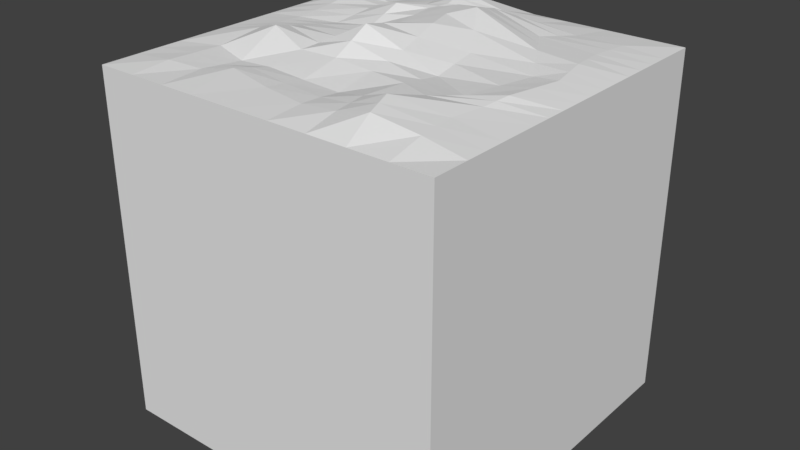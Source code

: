 # Source: tile_flat.blend  (saved by Blender 2.78.0; exported with 4.5.12 LTS)
import bpy
from mathutils import Matrix  # noqa: F401  (used for matrix-valued properties, if any)

bpy.ops.wm.read_factory_settings(use_empty=True)
scene = bpy.context.scene
scene.name = 'Scene'

# ---- collections
col_collection_1 = bpy.data.collections.new('Collection 1'); scene.collection.children.link(col_collection_1)

# ---- world
world_world = bpy.data.worlds.new('World'); scene.world = world_world
world_world.color = (0.05088, 0.05088, 0.05088)
world_world.use_sun_shadow = False
world_world.sun_shadow_jitter_overblur = 0.0
world_world.cycles.sampling_method = 'MANUAL'

# ---- meshes
me_grid = bpy.data.meshes.new('Grid')
me_grid.from_pydata([(-0.5, -0.5, -1.703e-09), (-0.3889, -0.5, -1.703e-09), (-0.283, -0.5, -1.703e-09), (-0.1862, -0.5, -1.703e-09), (-0.06073, -0.5, -1.703e-09), (0.05556, -0.5, -1.703e-09), (0.1667, -0.5, -1.703e-09), (0.2778, -0.5, -2.043e-09), (0.3889, -0.5, -1.703e-09), (0.5, -0.5, -1.703e-09), (-0.5, -0.3946, -1.703e-09), (-0.3887, -0.389, 0.007773), (-0.2974, -0.369, 8.726e-05), (-0.2152, -0.3419, 0.0131), (-0.07526, -0.3745, 0.008236), (0.05556, -0.3966, 0.00743), (0.1621, -0.4013, 0.01889), (0.259, -0.4049, 0.04108), (0.3842, -0.3949, 0.02029), (0.5, -0.3966, -1.703e-09), (-0.5, -0.2624, -1.703e-09), (-0.3883, -0.2268, 0.002129), (-0.2827, -0.2559, -0.006412), (-0.1856, -0.2565, -0.0005459), (-0.06071, -0.272, 0.0004716), (0.05556, -0.2778, -0.001371), (0.1506, -0.3034, 0.02176), (0.2316, -0.3207, 0.05007), (0.371, -0.2813, 0.02038), (0.5, -0.2778, -1.703e-09), (-0.5, -0.1349, -1.703e-09), (-0.3924, -0.08731, 0.01515), (-0.2912, -0.1285, 0.05026), (-0.171, -0.1637, 0.02178), (-0.05556, -0.1667, 0.02662), (0.05556, -0.1667, 0.01851), (0.1644, -0.1842, 0.02064), (0.26, -0.2276, 0.02681), (0.3843, -0.1875, 0.01907), (0.5, -0.1667, -1.703e-09), (-0.5, -0.04455, -1.703e-09), (-0.4013, -0.01828, 0.0103), (-0.3063, -0.02129, 0.02091), (-0.1659, -0.04441, 0.02664), (-0.05868, -0.05498, 0.08211), (0.05556, -0.05556, 0.04004), (0.1744, -0.07434, 0.008003), (0.3105, -0.1558, 0.0171), (0.3961, -0.1125, 0.02589), (0.5, -0.05601, -2.043e-09), (-0.5, 0.05556, -1.703e-09), (-0.392, 0.0577, 0.009938), (-0.2706, 0.06933, 0.01451), (-0.1483, 0.06628, 0.03164), (-0.06894, 0.08143, 0.05143), (0.0299, 0.08872, 0.06647), (0.1711, 0.0541, 0.02955), (0.3515, 0.05053, 0.0136), (0.4177, 0.05152, 0.01858), (0.5, 0.05556, -1.703e-09), (-0.5, 0.1667, -1.703e-09), (-0.3816, 0.1664, 0.02349), (-0.2433, 0.1671, 0.03662), (-0.1549, 0.172, 0.06529), (-0.08751, 0.218, 0.05357), (-0.01498, 0.2521, 0.06918), (0.06287, 0.2234, 0.08244), (0.2777, 0.1736, 0.02882), (0.3953, 0.1683, 0.0219), (0.5, 0.1667, -2.043e-09), (-0.5, 0.2778, -2.043e-09), (-0.3628, 0.2769, 0.05053), (-0.2442, 0.2434, 0.03568), (-0.1452, 0.2735, 0.03907), (-0.07566, 0.2871, 0.05262), (-0.01404, 0.3124, 0.04159), (0.04972, 0.3163, 0.05726), (0.2142, 0.2802, 0.02409), (0.3814, 0.2708, 0.01538), (0.5, 0.2778, -1.703e-09), (-0.5, 0.3889, -1.703e-09), (-0.3816, 0.3886, 0.02273), (-0.2514, 0.388, 0.01329), (-0.1733, 0.3808, 0.03006), (-0.09058, 0.3692, 0.0663), (0.02742, 0.3847, 0.03231), (0.1363, 0.3959, 0.01771), (0.2609, 0.3794, 0.01193), (0.3875, 0.3872, 0.009813), (0.5, 0.3889, -1.703e-09), (-0.5, 0.5, -1.703e-09), (-0.3889, 0.5, -1.703e-09), (-0.2778, 0.5, -1.703e-09), (-0.1685, 0.5, -2.043e-09), (-0.06775, 0.5, -2.043e-09), (0.05368, 0.5, -2.043e-09), (0.1667, 0.5, -1.703e-09), (0.2778, 0.5, -1.703e-09), (0.3889, 0.5, -1.703e-09), (0.5, 0.5, -1.703e-09), (-0.5, -0.3285, -1.703e-09), (-0.3885, -0.3079, 0.004951), (-0.29, -0.3124, -0.003162), (-0.2004, -0.2992, 0.006277), (-0.06798, -0.3233, 0.004862), (0.05556, -0.3372, 0.004882), (0.1564, -0.3523, 0.02039), (0.2453, -0.3628, 0.04558), (0.3776, -0.3381, 0.02034), (0.5, -0.3372, -1.703e-09), (-0.5, 0.3333, -1.873e-09), (-0.3722, 0.3327, 0.03663), (-0.2478, 0.3157, 0.02449), (-0.1592, 0.3272, 0.03457), (-0.08312, 0.3282, 0.05946), (0.006692, 0.3486, 0.03695), (0.09303, 0.3561, 0.03748), (0.2376, 0.3298, 0.01801), (0.3845, 0.329, 0.0126), (0.5, 0.3333, -1.703e-09), (-0.5, 0.1111, -1.703e-09), (-0.3868, 0.1121, 0.01671), (-0.2569, 0.1182, 0.02556), (-0.1516, 0.1191, 0.04847), (-0.07823, 0.1497, 0.0525), (0.007458, 0.1704, 0.06782), (0.117, 0.1387, 0.05452), (0.3146, 0.1121, 0.02121), (0.4065, 0.1099, 0.02024), (0.5, 0.1111, -1.873e-09), (-0.5, 0.005504, -1.703e-09), (-0.3967, 0.01971, 0.01012), (-0.2884, 0.02402, 0.01771), (-0.1571, 0.01093, 0.02914), (-0.06381, 0.01323, 0.06677), (0.04273, 0.01658, 0.05203), (0.1728, -0.01012, 0.02018), (0.331, -0.05265, 0.01597), (0.4069, -0.03049, 0.02223), (0.5, -0.0002258, -1.873e-09), (-0.5, -0.08971, -1.703e-09), (-0.3969, -0.05279, 0.01273), (-0.2987, -0.07492, 0.03559), (-0.1684, -0.1041, 0.02421), (-0.05712, -0.1108, 0.05387), (0.05556, -0.1111, 0.0278), (0.1694, -0.1293, 0.01454), (0.2852, -0.1917, 0.02216), (0.3902, -0.15, 0.02248), (0.5, -0.1113, -1.873e-09), (-0.5, 0.2222, -1.873e-09), (-0.3722, 0.2216, 0.03701), (-0.2438, 0.2053, 0.03615), (-0.15, 0.2227, 0.05218), (-0.08158, 0.2526, 0.0531), (-0.01451, 0.2823, 0.05538), (0.05629, 0.2698, 0.06985), (0.246, 0.2269, 0.02645), (0.3883, 0.2195, 0.01864), (0.5, 0.2222, -1.873e-09), (-0.5, -0.5, -1.0), (-0.3889, -0.5, -1.0), (-0.283, -0.5, -1.0), (-0.1862, -0.5, -1.0), (-0.06073, -0.5, -1.0), (0.05556, -0.5, -1.0), (0.1667, -0.5, -1.0), (0.2778, -0.5, -1.0), (0.3889, -0.5, -1.0), (0.5, -0.5, -1.0), (-0.5, -0.3946, -1.0), (0.5, -0.3966, -1.0), (-0.5, -0.2624, -1.0), (0.5, -0.2778, -1.0), (-0.5, -0.1349, -1.0), (0.5, -0.1667, -1.0), (-0.5, -0.04455, -1.0), (0.5, -0.05601, -1.0), (-0.5, 0.05556, -1.0), (0.5, 0.05556, -1.0), (-0.5, 0.1667, -1.0), (0.5, 0.1667, -1.0), (-0.5, 0.2778, -1.0), (0.5, 0.2778, -1.0), (-0.5, 0.3889, -1.0), (0.5, 0.3889, -1.0), (-0.5, 0.5, -1.0), (-0.3889, 0.5, -1.0), (-0.2778, 0.5, -1.0), (-0.1685, 0.5, -1.0), (-0.06775, 0.5, -1.0), (0.05368, 0.5, -1.0), (0.1667, 0.5, -1.0), (0.2778, 0.5, -1.0), (0.3889, 0.5, -1.0), (0.5, 0.5, -1.0), (-0.5, -0.3285, -1.0), (0.5, -0.3372, -1.0), (-0.5, 0.3333, -1.0), (0.5, 0.3333, -1.0), (-0.5, 0.1111, -1.0), (0.5, 0.1111, -1.0), (-0.5, 0.005504, -1.0), (0.5, -0.0002258, -1.0), (-0.5, -0.08971, -1.0), (0.5, -0.1113, -1.0), (-0.5, 0.2222, -1.0), (0.5, 0.2222, -1.0)], [], [(0, 1, 11, 10), (1, 2, 12, 11), (2, 3, 13, 12), (3, 4, 14, 13), (4, 5, 15, 14), (5, 6, 16, 15), (6, 7, 17, 16), (7, 8, 18, 17), (8, 9, 19, 18), (100, 101, 21, 20), (101, 102, 22, 21), (102, 103, 23, 22), (103, 104, 24, 23), (104, 105, 25, 24), (105, 106, 26, 25), (106, 107, 27, 26), (107, 108, 28, 27), (108, 109, 29, 28), (20, 21, 31, 30), (21, 22, 32, 31), (22, 23, 33, 32), (23, 24, 34, 33), (24, 25, 35, 34), (25, 26, 36, 35), (26, 27, 37, 36), (27, 28, 38, 37), (28, 29, 39, 38), (140, 141, 41, 40), (141, 142, 42, 41), (142, 143, 43, 42), (143, 144, 44, 43), (144, 145, 45, 44), (145, 146, 46, 45), (146, 147, 47, 46), (147, 148, 48, 47), (148, 149, 49, 48), (130, 131, 51, 50), (131, 132, 52, 51), (132, 133, 53, 52), (133, 134, 54, 53), (134, 135, 55, 54), (135, 136, 56, 55), (136, 137, 57, 56), (137, 138, 58, 57), (138, 139, 59, 58), (120, 121, 61, 60), (121, 122, 62, 61), (122, 123, 63, 62), (123, 124, 64, 63), (124, 125, 65, 64), (125, 126, 66, 65), (126, 127, 67, 66), (127, 128, 68, 67), (128, 129, 69, 68), (150, 151, 71, 70), (151, 152, 72, 71), (152, 153, 73, 72), (153, 154, 74, 73), (154, 155, 75, 74), (155, 156, 76, 75), (156, 157, 77, 76), (157, 158, 78, 77), (158, 159, 79, 78), (110, 111, 81, 80), (111, 112, 82, 81), (112, 113, 83, 82), (113, 114, 84, 83), (114, 115, 85, 84), (115, 116, 86, 85), (116, 117, 87, 86), (117, 118, 88, 87), (118, 119, 89, 88), (80, 81, 91, 90), (81, 82, 92, 91), (82, 83, 93, 92), (83, 84, 94, 93), (84, 85, 95, 94), (85, 86, 96, 95), (86, 87, 97, 96), (87, 88, 98, 97), (88, 89, 99, 98), (18, 19, 109, 108), (17, 18, 108, 107), (16, 17, 107, 106), (15, 16, 106, 105), (14, 15, 105, 104), (13, 14, 104, 103), (12, 13, 103, 102), (11, 12, 102, 101), (10, 11, 101, 100), (78, 79, 119, 118), (77, 78, 118, 117), (76, 77, 117, 116), (75, 76, 116, 115), (74, 75, 115, 114), (73, 74, 114, 113), (72, 73, 113, 112), (71, 72, 112, 111), (70, 71, 111, 110), (58, 59, 129, 128), (57, 58, 128, 127), (56, 57, 127, 126), (55, 56, 126, 125), (54, 55, 125, 124), (53, 54, 124, 123), (52, 53, 123, 122), (51, 52, 122, 121), (50, 51, 121, 120), (48, 49, 139, 138), (47, 48, 138, 137), (46, 47, 137, 136), (45, 46, 136, 135), (44, 45, 135, 134), (43, 44, 134, 133), (42, 43, 133, 132), (41, 42, 132, 131), (40, 41, 131, 130), (38, 39, 149, 148), (37, 38, 148, 147), (36, 37, 147, 146), (35, 36, 146, 145), (34, 35, 145, 144), (33, 34, 144, 143), (32, 33, 143, 142), (31, 32, 142, 141), (30, 31, 141, 140), (68, 69, 159, 158), (67, 68, 158, 157), (66, 67, 157, 156), (65, 66, 156, 155), (64, 65, 155, 154), (63, 64, 154, 153), (62, 63, 153, 152), (61, 62, 152, 151), (60, 61, 151, 150), (99, 89, 185, 195), (2, 1, 161, 162), (91, 92, 188, 187), (40, 130, 202, 176), (139, 49, 177, 203), (98, 99, 195, 194), (29, 109, 197, 173), (7, 6, 166, 167), (100, 20, 172, 196), (79, 159, 207, 183), (92, 93, 189, 188), (20, 30, 174, 172), (150, 70, 182, 206), (119, 79, 183, 199), (3, 2, 162, 163), (70, 110, 198, 182), (93, 94, 190, 189), (59, 139, 203, 179), (8, 7, 167, 168), (130, 50, 178, 202), (4, 3, 163, 164), (94, 95, 191, 190), (50, 120, 200, 178), (149, 39, 175, 205), (39, 29, 173, 175), (110, 80, 184, 198), (9, 8, 168, 169), (89, 119, 199, 185), (95, 96, 192, 191), (30, 140, 204, 174), (129, 59, 179, 201), (19, 9, 169, 171), (5, 4, 164, 165), (0, 10, 170, 160), (80, 90, 186, 184), (69, 129, 201, 181), (96, 97, 193, 192), (1, 0, 160, 161), (10, 100, 196, 170), (140, 40, 176, 204), (109, 19, 171, 197), (90, 91, 187, 186), (60, 150, 206, 180), (159, 69, 181, 207), (49, 149, 205, 177), (6, 5, 165, 166), (97, 98, 194, 193), (120, 60, 180, 200)])
me_grid.use_remesh_preserve_volume = False
me_grid.use_remesh_preserve_attributes = False
me_grid.use_mirror_vertex_groups = False
me_grid.update()

# ---- objects
ob_tile_flat = bpy.data.objects.new('tile_flat', me_grid)

# ---- transforms, parenting, visibility, modifiers, constraints
ob_tile_flat.location = (0.0, 0.0, 0.0)
ob_tile_flat.lineart.crease_threshold = 0.0

# ---- collection membership
col_collection_1.objects.link(ob_tile_flat)

# ---- scene / render settings (as saved in the file)
scene.frame_start = 1; scene.frame_end = 250; scene.frame_set(1)
scene.render.engine = 'BLENDER_EEVEE_NEXT'
scene.render.resolution_percentage = 50
scene.render.dither_intensity = 0.0
scene.cycles.use_denoising = False
scene.cycles.samples = 128
scene.cycles.sampling_pattern = 'TABULATED_SOBOL'
scene.cycles.light_sampling_threshold = 0.0
scene.cycles.use_adaptive_sampling = False
scene.cycles.use_light_tree = False
scene.cycles.blur_glossy = 0.0
scene.cycles.sample_clamp_indirect = 0.0
scene.view_settings.view_transform = 'Standard'
bpy.context.view_layer.update()

# ---- added for rendering (the .blend has no active camera and no usable light): camera, sun
cam_auto = bpy.data.cameras.new('AutoCamera')
cam_auto.lens = 50.0
cam_auto.sensor_width = 36.0
cam_auto.clip_end = 1000.0
ob_auto_camera = bpy.data.objects.new('AutoCamera', cam_auto)
scene.collection.objects.link(ob_auto_camera)
ob_auto_camera.location = (1.64775, -1.9773, 0.859421)
ob_auto_camera.rotation_euler = (1.09748, -7.21219e-08, 0.694738)
scene.camera = ob_auto_camera
light_auto_sun = bpy.data.lights.new('AutoSun', 'SUN')
light_auto_sun.energy = 3.0
light_auto_sun.angle = 0.0523599
ob_auto_sun = bpy.data.objects.new('AutoSun', light_auto_sun)
scene.collection.objects.link(ob_auto_sun)
ob_auto_sun.rotation_euler = (0.872665, 0.174533, 0.523599)
bpy.context.view_layer.update()
